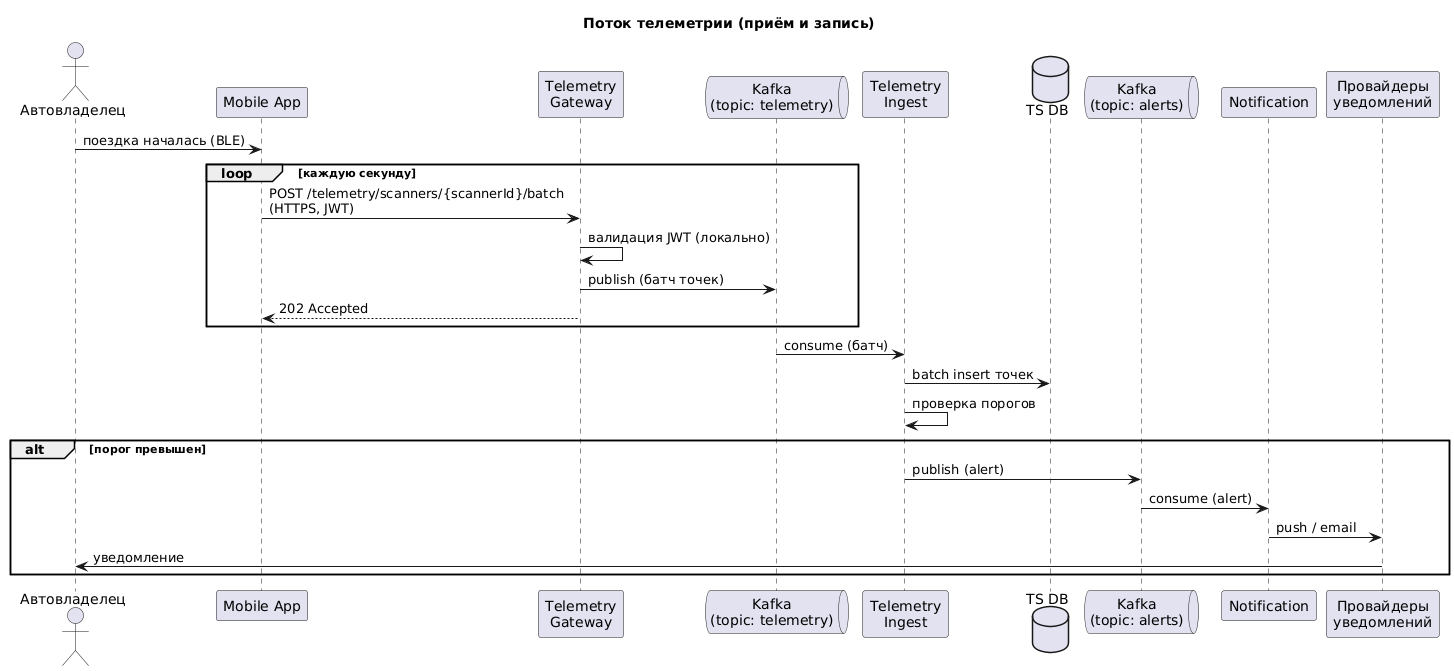

The diagram above was rendered by PlantUML. Its source (embedded in the PNG):
@startuml seq_telemetry
title Поток телеметрии (приём и запись)

actor "Автовладелец" as owner
participant "Mobile App" as app
participant "Telemetry\nGateway" as tgw
queue "Kafka\n(topic: telemetry)" as kafka
participant "Telemetry\nIngest" as ingest
database "TS DB" as tsdb
queue "Kafka\n(topic: alerts)" as kalerts
participant "Notification" as notif
participant "Провайдеры\nуведомлений" as push

owner -> app : поездка началась (BLE)
loop каждую секунду
    app -> tgw : POST /telemetry/scanners/{scannerId}/batch\n(HTTPS, JWT)
    tgw -> tgw : валидация JWT (локально)
    tgw -> kafka : publish (батч точек)
    tgw --> app : 202 Accepted
end

kafka -> ingest : consume (батч)
ingest -> tsdb : batch insert точек
ingest -> ingest : проверка порогов
alt порог превышен
    ingest -> kalerts : publish (alert)
    kalerts -> notif : consume (alert)
    notif -> push : push / email
    push -> owner : уведомление
end
@enduml